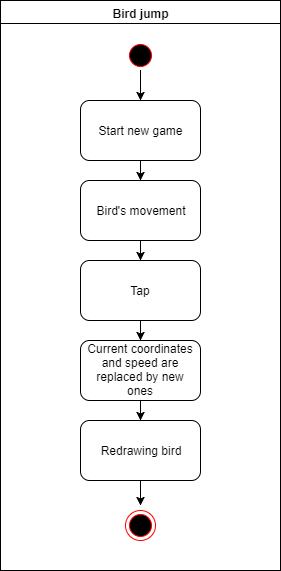

The diagram above was exported from draw.io. Its source (the exported page's mxGraphModel, read from the mxfile embedded in the PNG):
<mxGraphModel dx="1042" dy="480" grid="1" gridSize="10" guides="1" tooltips="1" connect="1" arrows="1" fold="1" page="1" pageScale="1" pageWidth="1169" pageHeight="826" background="#ffffff" math="0" shadow="0">
  <root>
    <mxCell id="0" />
    <mxCell id="1" parent="0" />
    <mxCell id="2" value="Bird jump" style="swimlane;whiteSpace=wrap" parent="1" vertex="1">
      <mxGeometry x="20" y="15" width="280" height="570" as="geometry" />
    </mxCell>
    <mxCell id="48" value="" style="edgeStyle=orthogonalEdgeStyle;rounded=0;html=1;jettySize=auto;orthogonalLoop=1;" edge="1" parent="2" source="5" target="41">
      <mxGeometry relative="1" as="geometry" />
    </mxCell>
    <mxCell id="5" value="" style="ellipse;shape=startState;fillColor=#000000;strokeColor=#ff0000;" parent="2" vertex="1">
      <mxGeometry x="125" y="40" width="30" height="30" as="geometry" />
    </mxCell>
    <mxCell id="49" value="" style="edgeStyle=orthogonalEdgeStyle;rounded=0;html=1;jettySize=auto;orthogonalLoop=1;" edge="1" parent="2" source="41" target="43">
      <mxGeometry relative="1" as="geometry" />
    </mxCell>
    <mxCell id="41" value="Start new game" style="rounded=1;whiteSpace=wrap;html=1;" vertex="1" parent="2">
      <mxGeometry x="80" y="100" width="120" height="60" as="geometry" />
    </mxCell>
    <mxCell id="50" value="" style="edgeStyle=orthogonalEdgeStyle;rounded=0;html=1;jettySize=auto;orthogonalLoop=1;" edge="1" parent="2" source="43" target="44">
      <mxGeometry relative="1" as="geometry" />
    </mxCell>
    <mxCell id="43" value="Bird's movement" style="rounded=1;whiteSpace=wrap;html=1;" vertex="1" parent="2">
      <mxGeometry x="80" y="180" width="120" height="60" as="geometry" />
    </mxCell>
    <mxCell id="51" value="" style="edgeStyle=orthogonalEdgeStyle;rounded=0;html=1;jettySize=auto;orthogonalLoop=1;" edge="1" parent="2" source="44" target="45">
      <mxGeometry relative="1" as="geometry" />
    </mxCell>
    <mxCell id="44" value="Tap" style="rounded=1;whiteSpace=wrap;html=1;" vertex="1" parent="2">
      <mxGeometry x="80" y="260" width="120" height="60" as="geometry" />
    </mxCell>
    <mxCell id="52" value="" style="edgeStyle=orthogonalEdgeStyle;rounded=0;html=1;jettySize=auto;orthogonalLoop=1;" edge="1" parent="2" source="45" target="46">
      <mxGeometry relative="1" as="geometry" />
    </mxCell>
    <mxCell id="45" value="Current coordinates and speed are replaced by new ones" style="rounded=1;whiteSpace=wrap;html=1;" vertex="1" parent="2">
      <mxGeometry x="80" y="340" width="120" height="60" as="geometry" />
    </mxCell>
    <mxCell id="46" value="Redrawing bird" style="rounded=1;whiteSpace=wrap;html=1;" vertex="1" parent="2">
      <mxGeometry x="80" y="420" width="120" height="60" as="geometry" />
    </mxCell>
    <mxCell id="47" value="" style="ellipse;shape=endState;fillColor=#000000;strokeColor=#ff0000" vertex="1" parent="2">
      <mxGeometry x="125" y="510" width="30" height="30" as="geometry" />
    </mxCell>
    <mxCell id="53" style="edgeStyle=orthogonalEdgeStyle;rounded=0;html=1;jettySize=auto;orthogonalLoop=1;" edge="1" parent="1" source="46">
      <mxGeometry relative="1" as="geometry">
        <mxPoint x="160" y="520" as="targetPoint" />
      </mxGeometry>
    </mxCell>
  </root>
</mxGraphModel>